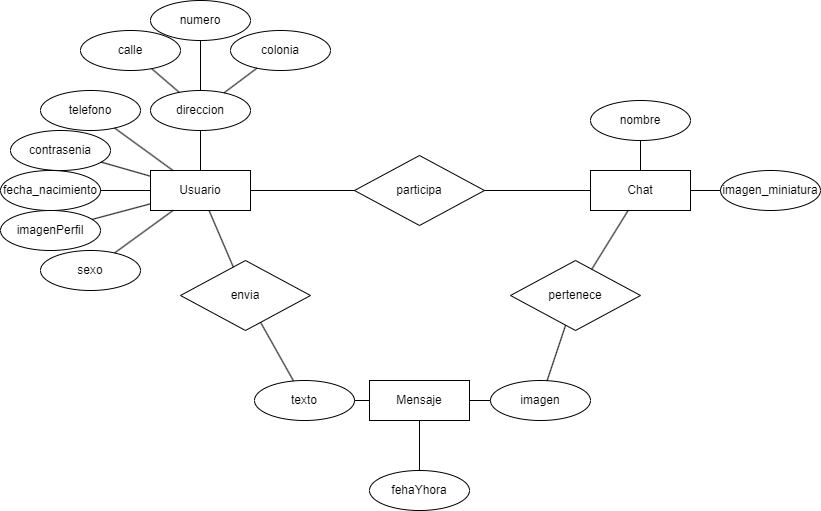

The diagram above was exported from draw.io. Its source (the exported page's mxGraphModel, read from the mxfile embedded in the PNG):
<mxGraphModel dx="2043" dy="551" grid="1" gridSize="10" guides="1" tooltips="1" connect="1" arrows="1" fold="1" page="1" pageScale="1" pageWidth="827" pageHeight="1169" math="0" shadow="0">
  <root>
    <mxCell id="WIyWlLk6GJQsqaUBKTNV-0" />
    <mxCell id="WIyWlLk6GJQsqaUBKTNV-1" parent="WIyWlLk6GJQsqaUBKTNV-0" />
    <mxCell id="lsUWRDJeimvfey8Ce7Gq-0" value="Mensaje" style="whiteSpace=wrap;html=1;align=center;" parent="WIyWlLk6GJQsqaUBKTNV-1" vertex="1">
      <mxGeometry x="299" y="390" width="100" height="40" as="geometry" />
    </mxCell>
    <mxCell id="lsUWRDJeimvfey8Ce7Gq-1" value="Chat" style="whiteSpace=wrap;html=1;align=center;" parent="WIyWlLk6GJQsqaUBKTNV-1" vertex="1">
      <mxGeometry x="520" y="180" width="100" height="40" as="geometry" />
    </mxCell>
    <mxCell id="lsUWRDJeimvfey8Ce7Gq-2" value="Usuario" style="whiteSpace=wrap;html=1;align=center;" parent="WIyWlLk6GJQsqaUBKTNV-1" vertex="1">
      <mxGeometry x="80" y="180" width="100" height="40" as="geometry" />
    </mxCell>
    <mxCell id="lsUWRDJeimvfey8Ce7Gq-3" value="telefono" style="ellipse;whiteSpace=wrap;html=1;align=center;" parent="WIyWlLk6GJQsqaUBKTNV-1" vertex="1">
      <mxGeometry x="-30" y="100" width="100" height="40" as="geometry" />
    </mxCell>
    <mxCell id="lsUWRDJeimvfey8Ce7Gq-4" value="contrasenia" style="ellipse;whiteSpace=wrap;html=1;align=center;" parent="WIyWlLk6GJQsqaUBKTNV-1" vertex="1">
      <mxGeometry x="-60" y="140" width="100" height="40" as="geometry" />
    </mxCell>
    <mxCell id="lsUWRDJeimvfey8Ce7Gq-5" value="fecha_nacimiento" style="ellipse;whiteSpace=wrap;html=1;align=center;" parent="WIyWlLk6GJQsqaUBKTNV-1" vertex="1">
      <mxGeometry x="-70" y="180" width="100" height="40" as="geometry" />
    </mxCell>
    <mxCell id="lsUWRDJeimvfey8Ce7Gq-6" value="imagenPerfil" style="ellipse;whiteSpace=wrap;html=1;align=center;" parent="WIyWlLk6GJQsqaUBKTNV-1" vertex="1">
      <mxGeometry x="-70" y="220" width="100" height="40" as="geometry" />
    </mxCell>
    <mxCell id="lsUWRDJeimvfey8Ce7Gq-7" value="direccion" style="ellipse;whiteSpace=wrap;html=1;align=center;" parent="WIyWlLk6GJQsqaUBKTNV-1" vertex="1">
      <mxGeometry x="80" y="100" width="100" height="40" as="geometry" />
    </mxCell>
    <mxCell id="lsUWRDJeimvfey8Ce7Gq-8" value="sexo" style="ellipse;whiteSpace=wrap;html=1;align=center;" parent="WIyWlLk6GJQsqaUBKTNV-1" vertex="1">
      <mxGeometry x="-30" y="260" width="100" height="40" as="geometry" />
    </mxCell>
    <mxCell id="lsUWRDJeimvfey8Ce7Gq-12" value="" style="endArrow=none;html=1;rounded=0;" parent="WIyWlLk6GJQsqaUBKTNV-1" source="lsUWRDJeimvfey8Ce7Gq-2" target="lsUWRDJeimvfey8Ce7Gq-7" edge="1">
      <mxGeometry relative="1" as="geometry">
        <mxPoint x="70" y="260" as="sourcePoint" />
        <mxPoint x="230" y="260" as="targetPoint" />
      </mxGeometry>
    </mxCell>
    <mxCell id="lsUWRDJeimvfey8Ce7Gq-14" value="" style="endArrow=none;html=1;rounded=0;" parent="WIyWlLk6GJQsqaUBKTNV-1" source="lsUWRDJeimvfey8Ce7Gq-2" target="lsUWRDJeimvfey8Ce7Gq-3" edge="1">
      <mxGeometry relative="1" as="geometry">
        <mxPoint x="80" y="250" as="sourcePoint" />
        <mxPoint x="240" y="250" as="targetPoint" />
      </mxGeometry>
    </mxCell>
    <mxCell id="lsUWRDJeimvfey8Ce7Gq-15" value="" style="endArrow=none;html=1;rounded=0;" parent="WIyWlLk6GJQsqaUBKTNV-1" source="lsUWRDJeimvfey8Ce7Gq-2" target="lsUWRDJeimvfey8Ce7Gq-4" edge="1">
      <mxGeometry relative="1" as="geometry">
        <mxPoint x="90" y="260" as="sourcePoint" />
        <mxPoint x="250" y="260" as="targetPoint" />
      </mxGeometry>
    </mxCell>
    <mxCell id="lsUWRDJeimvfey8Ce7Gq-16" value="" style="endArrow=none;html=1;rounded=0;" parent="WIyWlLk6GJQsqaUBKTNV-1" source="lsUWRDJeimvfey8Ce7Gq-2" target="lsUWRDJeimvfey8Ce7Gq-5" edge="1">
      <mxGeometry relative="1" as="geometry">
        <mxPoint x="100" y="270" as="sourcePoint" />
        <mxPoint x="260" y="270" as="targetPoint" />
      </mxGeometry>
    </mxCell>
    <mxCell id="lsUWRDJeimvfey8Ce7Gq-17" value="" style="endArrow=none;html=1;rounded=0;" parent="WIyWlLk6GJQsqaUBKTNV-1" source="lsUWRDJeimvfey8Ce7Gq-2" target="lsUWRDJeimvfey8Ce7Gq-6" edge="1">
      <mxGeometry relative="1" as="geometry">
        <mxPoint x="110" y="280" as="sourcePoint" />
        <mxPoint x="270" y="280" as="targetPoint" />
      </mxGeometry>
    </mxCell>
    <mxCell id="lsUWRDJeimvfey8Ce7Gq-18" value="" style="endArrow=none;html=1;rounded=0;" parent="WIyWlLk6GJQsqaUBKTNV-1" source="lsUWRDJeimvfey8Ce7Gq-2" target="lsUWRDJeimvfey8Ce7Gq-8" edge="1">
      <mxGeometry relative="1" as="geometry">
        <mxPoint x="120" y="290" as="sourcePoint" />
        <mxPoint x="280" y="290" as="targetPoint" />
      </mxGeometry>
    </mxCell>
    <mxCell id="lsUWRDJeimvfey8Ce7Gq-19" value="calle" style="ellipse;whiteSpace=wrap;html=1;align=center;" parent="WIyWlLk6GJQsqaUBKTNV-1" vertex="1">
      <mxGeometry x="10" y="40" width="100" height="40" as="geometry" />
    </mxCell>
    <mxCell id="lsUWRDJeimvfey8Ce7Gq-21" value="numero" style="ellipse;whiteSpace=wrap;html=1;align=center;" parent="WIyWlLk6GJQsqaUBKTNV-1" vertex="1">
      <mxGeometry x="80" y="10" width="100" height="40" as="geometry" />
    </mxCell>
    <mxCell id="lsUWRDJeimvfey8Ce7Gq-22" value="colonia" style="ellipse;whiteSpace=wrap;html=1;align=center;" parent="WIyWlLk6GJQsqaUBKTNV-1" vertex="1">
      <mxGeometry x="160" y="40" width="100" height="40" as="geometry" />
    </mxCell>
    <mxCell id="lsUWRDJeimvfey8Ce7Gq-23" value="" style="endArrow=none;html=1;rounded=0;" parent="WIyWlLk6GJQsqaUBKTNV-1" source="lsUWRDJeimvfey8Ce7Gq-7" target="lsUWRDJeimvfey8Ce7Gq-19" edge="1">
      <mxGeometry relative="1" as="geometry">
        <mxPoint x="100" y="249.64" as="sourcePoint" />
        <mxPoint x="260" y="249.64" as="targetPoint" />
      </mxGeometry>
    </mxCell>
    <mxCell id="lsUWRDJeimvfey8Ce7Gq-24" value="" style="endArrow=none;html=1;rounded=0;" parent="WIyWlLk6GJQsqaUBKTNV-1" source="lsUWRDJeimvfey8Ce7Gq-21" target="lsUWRDJeimvfey8Ce7Gq-7" edge="1">
      <mxGeometry relative="1" as="geometry">
        <mxPoint x="110" y="259.64" as="sourcePoint" />
        <mxPoint x="270" y="259.64" as="targetPoint" />
      </mxGeometry>
    </mxCell>
    <mxCell id="lsUWRDJeimvfey8Ce7Gq-25" value="" style="endArrow=none;html=1;rounded=0;" parent="WIyWlLk6GJQsqaUBKTNV-1" source="lsUWRDJeimvfey8Ce7Gq-22" target="lsUWRDJeimvfey8Ce7Gq-7" edge="1">
      <mxGeometry relative="1" as="geometry">
        <mxPoint x="120" y="269.64" as="sourcePoint" />
        <mxPoint x="280" y="269.64" as="targetPoint" />
      </mxGeometry>
    </mxCell>
    <mxCell id="lsUWRDJeimvfey8Ce7Gq-26" value="participa" style="shape=rhombus;perimeter=rhombusPerimeter;whiteSpace=wrap;html=1;align=center;" parent="WIyWlLk6GJQsqaUBKTNV-1" vertex="1">
      <mxGeometry x="284" y="165" width="130" height="70" as="geometry" />
    </mxCell>
    <mxCell id="lsUWRDJeimvfey8Ce7Gq-27" value="" style="endArrow=none;html=1;rounded=0;" parent="WIyWlLk6GJQsqaUBKTNV-1" source="lsUWRDJeimvfey8Ce7Gq-2" target="lsUWRDJeimvfey8Ce7Gq-26" edge="1">
      <mxGeometry relative="1" as="geometry">
        <mxPoint x="90" y="300" as="sourcePoint" />
        <mxPoint x="210" y="350" as="targetPoint" />
      </mxGeometry>
    </mxCell>
    <mxCell id="lsUWRDJeimvfey8Ce7Gq-28" value="" style="endArrow=none;html=1;rounded=0;" parent="WIyWlLk6GJQsqaUBKTNV-1" source="lsUWRDJeimvfey8Ce7Gq-1" target="lsUWRDJeimvfey8Ce7Gq-26" edge="1">
      <mxGeometry relative="1" as="geometry">
        <mxPoint x="60" y="360" as="sourcePoint" />
        <mxPoint x="220" y="360" as="targetPoint" />
      </mxGeometry>
    </mxCell>
    <mxCell id="lsUWRDJeimvfey8Ce7Gq-29" value="nombre" style="ellipse;whiteSpace=wrap;html=1;align=center;" parent="WIyWlLk6GJQsqaUBKTNV-1" vertex="1">
      <mxGeometry x="520" y="110" width="100" height="40" as="geometry" />
    </mxCell>
    <mxCell id="lsUWRDJeimvfey8Ce7Gq-30" value="imagen_miniatura" style="ellipse;whiteSpace=wrap;html=1;align=center;" parent="WIyWlLk6GJQsqaUBKTNV-1" vertex="1">
      <mxGeometry x="650" y="180" width="100" height="40" as="geometry" />
    </mxCell>
    <mxCell id="lsUWRDJeimvfey8Ce7Gq-31" value="" style="endArrow=none;html=1;rounded=0;" parent="WIyWlLk6GJQsqaUBKTNV-1" source="lsUWRDJeimvfey8Ce7Gq-29" target="lsUWRDJeimvfey8Ce7Gq-1" edge="1">
      <mxGeometry relative="1" as="geometry">
        <mxPoint x="320" y="310" as="sourcePoint" />
        <mxPoint x="480" y="310" as="targetPoint" />
      </mxGeometry>
    </mxCell>
    <mxCell id="lsUWRDJeimvfey8Ce7Gq-32" value="" style="endArrow=none;html=1;rounded=0;" parent="WIyWlLk6GJQsqaUBKTNV-1" source="lsUWRDJeimvfey8Ce7Gq-30" target="lsUWRDJeimvfey8Ce7Gq-1" edge="1">
      <mxGeometry relative="1" as="geometry">
        <mxPoint x="330" y="320" as="sourcePoint" />
        <mxPoint x="490" y="320" as="targetPoint" />
      </mxGeometry>
    </mxCell>
    <mxCell id="lsUWRDJeimvfey8Ce7Gq-33" value="texto" style="ellipse;whiteSpace=wrap;html=1;align=center;" parent="WIyWlLk6GJQsqaUBKTNV-1" vertex="1">
      <mxGeometry x="184" y="390" width="100" height="40" as="geometry" />
    </mxCell>
    <mxCell id="lsUWRDJeimvfey8Ce7Gq-34" value="imagen" style="ellipse;whiteSpace=wrap;html=1;align=center;" parent="WIyWlLk6GJQsqaUBKTNV-1" vertex="1">
      <mxGeometry x="420" y="390" width="100" height="40" as="geometry" />
    </mxCell>
    <mxCell id="lsUWRDJeimvfey8Ce7Gq-35" value="fehaYhora" style="ellipse;whiteSpace=wrap;html=1;align=center;" parent="WIyWlLk6GJQsqaUBKTNV-1" vertex="1">
      <mxGeometry x="299" y="480" width="100" height="40" as="geometry" />
    </mxCell>
    <mxCell id="lsUWRDJeimvfey8Ce7Gq-37" value="" style="endArrow=none;html=1;rounded=0;" parent="WIyWlLk6GJQsqaUBKTNV-1" source="lsUWRDJeimvfey8Ce7Gq-33" target="lsUWRDJeimvfey8Ce7Gq-0" edge="1">
      <mxGeometry relative="1" as="geometry">
        <mxPoint x="240" y="290" as="sourcePoint" />
        <mxPoint x="400" y="290" as="targetPoint" />
      </mxGeometry>
    </mxCell>
    <mxCell id="lsUWRDJeimvfey8Ce7Gq-38" value="" style="endArrow=none;html=1;rounded=0;" parent="WIyWlLk6GJQsqaUBKTNV-1" source="lsUWRDJeimvfey8Ce7Gq-0" target="lsUWRDJeimvfey8Ce7Gq-35" edge="1">
      <mxGeometry relative="1" as="geometry">
        <mxPoint x="250" y="300" as="sourcePoint" />
        <mxPoint x="410" y="300" as="targetPoint" />
      </mxGeometry>
    </mxCell>
    <mxCell id="lsUWRDJeimvfey8Ce7Gq-39" value="" style="endArrow=none;html=1;rounded=0;" parent="WIyWlLk6GJQsqaUBKTNV-1" source="lsUWRDJeimvfey8Ce7Gq-0" target="lsUWRDJeimvfey8Ce7Gq-34" edge="1">
      <mxGeometry relative="1" as="geometry">
        <mxPoint x="260" y="310" as="sourcePoint" />
        <mxPoint x="420" y="310" as="targetPoint" />
      </mxGeometry>
    </mxCell>
    <mxCell id="lsUWRDJeimvfey8Ce7Gq-40" value="envia" style="shape=rhombus;perimeter=rhombusPerimeter;whiteSpace=wrap;html=1;align=center;" parent="WIyWlLk6GJQsqaUBKTNV-1" vertex="1">
      <mxGeometry x="110" y="270" width="130" height="70" as="geometry" />
    </mxCell>
    <mxCell id="lsUWRDJeimvfey8Ce7Gq-41" value="" style="endArrow=none;html=1;rounded=0;" parent="WIyWlLk6GJQsqaUBKTNV-1" source="lsUWRDJeimvfey8Ce7Gq-2" target="lsUWRDJeimvfey8Ce7Gq-40" edge="1">
      <mxGeometry relative="1" as="geometry">
        <mxPoint x="100" y="570" as="sourcePoint" />
        <mxPoint x="260" y="570" as="targetPoint" />
      </mxGeometry>
    </mxCell>
    <mxCell id="lsUWRDJeimvfey8Ce7Gq-42" value="" style="endArrow=none;html=1;rounded=0;" parent="WIyWlLk6GJQsqaUBKTNV-1" source="lsUWRDJeimvfey8Ce7Gq-40" target="lsUWRDJeimvfey8Ce7Gq-33" edge="1">
      <mxGeometry relative="1" as="geometry">
        <mxPoint x="110" y="580" as="sourcePoint" />
        <mxPoint x="270" y="580" as="targetPoint" />
      </mxGeometry>
    </mxCell>
    <mxCell id="lsUWRDJeimvfey8Ce7Gq-43" value="pertenece" style="shape=rhombus;perimeter=rhombusPerimeter;whiteSpace=wrap;html=1;align=center;" parent="WIyWlLk6GJQsqaUBKTNV-1" vertex="1">
      <mxGeometry x="440" y="270" width="130" height="70" as="geometry" />
    </mxCell>
    <mxCell id="lsUWRDJeimvfey8Ce7Gq-44" value="" style="endArrow=none;html=1;rounded=0;" parent="WIyWlLk6GJQsqaUBKTNV-1" source="lsUWRDJeimvfey8Ce7Gq-43" target="lsUWRDJeimvfey8Ce7Gq-34" edge="1">
      <mxGeometry relative="1" as="geometry">
        <mxPoint x="100" y="570" as="sourcePoint" />
        <mxPoint x="260" y="570" as="targetPoint" />
      </mxGeometry>
    </mxCell>
    <mxCell id="lsUWRDJeimvfey8Ce7Gq-45" value="" style="endArrow=none;html=1;rounded=0;" parent="WIyWlLk6GJQsqaUBKTNV-1" source="lsUWRDJeimvfey8Ce7Gq-1" target="lsUWRDJeimvfey8Ce7Gq-43" edge="1">
      <mxGeometry relative="1" as="geometry">
        <mxPoint x="100" y="570" as="sourcePoint" />
        <mxPoint x="260" y="570" as="targetPoint" />
      </mxGeometry>
    </mxCell>
  </root>
</mxGraphModel>